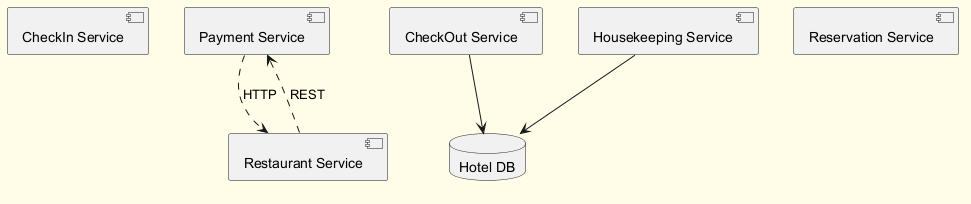

The diagram above was rendered by PlantUML. Its source (embedded in the PNG):
@startuml
skinparam backgroundColor #FFFDE7
skinparam classBackgroundColor #FFF9C4
skinparam classBorderColor #F57F17
component "CheckIn Service" as C_CheckInService
component "Payment Service" as C_PaymentService
component "Restaurant Service" as C_RestaurantService
component "CheckOut Service" as C_CheckOutService
component "Reservation Service" as C_ReservationService
component "Housekeeping Service" as C_HousekeepingService
database "Hotel DB" as DB_hotel
C_CheckOutService --> DB_hotel
C_HousekeepingService --> DB_hotel
C_PaymentService ..> C_RestaurantService : HTTP
C_RestaurantService ..> C_PaymentService : REST
@enduml